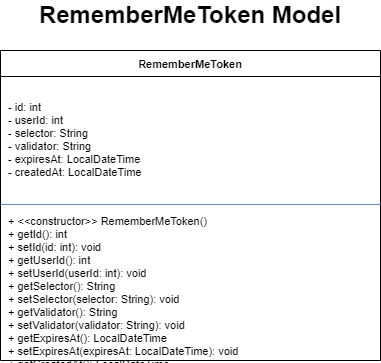

The diagram above was exported from draw.io. Its source (the exported page's mxGraphModel, read from the mxfile embedded in the PNG):
<mxGraphModel dx="1044" dy="710" grid="1" gridSize="10" guides="1" tooltips="1" connect="1" arrows="1" fold="1" page="1" pageScale="1" pageWidth="850" pageHeight="1100" math="0" shadow="0">
  <root>
    <mxCell id="0" />
    <mxCell id="1" parent="0" />
    <mxCell id="RememberMeToken" parent="1" style="swimlane;fontStyle=1;align=center;startSize=26;fontSize=11;" value="RememberMeToken" vertex="1">
      <mxGeometry height="310" width="380" x="80" y="60" as="geometry" />
    </mxCell>
    <mxCell id="RememberMeToken_A" parent="RememberMeToken" style="text;strokeColor=none;fillColor=none;align=left;verticalAlign=top;spacingLeft=6;spacingRight=4;overflow=hidden;rotatable=0;fontSize=11;" value="- id: int&#10;- userId: int&#10;- selector: String&#10;- validator: String&#10;- expiresAt: LocalDateTime&#10;- createdAt: LocalDateTime" vertex="1">
      <mxGeometry height="106" width="380" y="44" as="geometry" />
    </mxCell>
    <mxCell id="RememberMeToken_D" parent="RememberMeToken" style="line;strokeWidth=1;fillColor=none;strokeColor=#6c8ebf;" value="" vertex="1">
      <mxGeometry height="8" width="380" y="150" as="geometry" />
    </mxCell>
    <mxCell id="RememberMeToken_M" parent="RememberMeToken" style="text;strokeColor=none;fillColor=none;align=left;verticalAlign=top;spacingLeft=6;spacingRight=4;overflow=hidden;rotatable=0;fontSize=11;" value="+ &lt;&lt;constructor&gt;&gt; RememberMeToken()&#10;+ getId(): int&#10;+ setId(id: int): void&#10;+ getUserId(): int&#10;+ setUserId(userId: int): void&#10;+ getSelector(): String&#10;+ setSelector(selector: String): void&#10;+ getValidator(): String&#10;+ setValidator(validator: String): void&#10;+ getExpiresAt(): LocalDateTime&#10;+ setExpiresAt(expiresAt: LocalDateTime): void&#10;+ getCreatedAt(): LocalDateTime&#10;+ setCreatedAt(createdAt: LocalDateTime): void" vertex="1">
      <mxGeometry height="152" width="380" y="158" as="geometry" />
    </mxCell>
    <mxCell id="6JfKYdiuaci47sC6Iq9--1" parent="1" style="text;html=1;whiteSpace=wrap;strokeColor=none;fillColor=none;align=center;verticalAlign=middle;rounded=0;" value="&lt;b&gt;&lt;font style=&quot;font-size: 24px;&quot;&gt;RememberMeToken Model&lt;/font&gt;&lt;/b&gt;" vertex="1">
      <mxGeometry height="30" width="380" x="80" y="10" as="geometry" />
    </mxCell>
  </root>
</mxGraphModel>